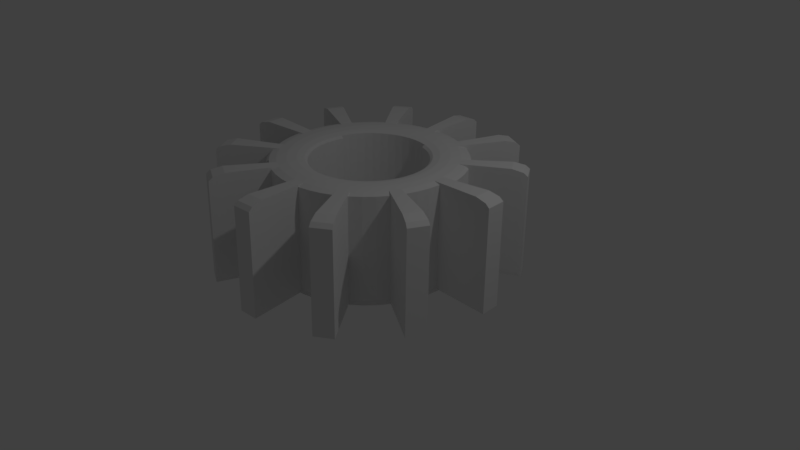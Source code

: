 # Source: waterwheel3.blend  (saved by Blender 2.78.0; exported with 4.5.12 LTS)
import bpy
from mathutils import Matrix  # noqa: F401  (used for matrix-valued properties, if any)

bpy.ops.wm.read_factory_settings(use_empty=True)
scene = bpy.context.scene
scene.name = 'Scene'

# ---- collections
col_collection_1 = bpy.data.collections.new('Collection 1'); scene.collection.children.link(col_collection_1)

# ---- world
world_world = bpy.data.worlds.new('World'); scene.world = world_world
world_world.color = (0.05088, 0.05088, 0.05088)
world_world.use_sun_shadow = False
world_world.sun_shadow_jitter_overblur = 0.0
world_world.cycles.sampling_method = 'MANUAL'

# ---- cameras
cam_camera = bpy.data.cameras.new('Camera')
cam_camera.clip_end = 100.0
cam_camera.lens = 35.0
cam_camera.sensor_width = 32.0
cam_camera.sensor_height = 18.0
cam_camera.ortho_scale = 7.314
cam_camera.dof.focus_distance = 0.0
cam_camera.dof.aperture_fstop = 128.0

# ---- lights
light_lamp = bpy.data.lights.new('Lamp', 'POINT')
light_lamp.transmission_factor = 0.0
light_lamp.cutoff_distance = 30.0
light_lamp.energy = 100.0
light_lamp.shadow_buffer_clip_start = 1.001
light_lamp.shadow_soft_size = 0.1
light_lamp.shadow_maximum_resolution = 0.006
light_lamp.use_absolute_resolution = True

# ---- meshes
me_torus = bpy.data.meshes.new('Torus')
me_torus.from_pydata([(1.25, 0.0, 0.0), (1.217, 0.0, 0.125), (1.125, 0.0, 0.2165), (0.75, 0.0, 3.062e-17), (0.7835, 0.0, -0.125), (0.875, 0.0, -0.2165), (1.0, 0.0, -0.25), (1.125, 0.0, -0.2165), (1.217, 0.0, -0.125), (1.239, 0.1632, 0.0), (1.206, 0.1588, 0.125), (1.115, 0.1468, 0.2165), (0.7436, 0.09789, 3.062e-17), (0.7768, 0.1023, -0.125), (0.8675, 0.1142, -0.2165), (0.9914, 0.1305, -0.25), (1.115, 0.1468, -0.2165), (1.206, 0.1588, -0.125), (1.207, 0.3235, 0.0), (0.7244, 0.1941, 3.062e-17), (0.7568, 0.2028, -0.125), (0.8452, 0.2265, -0.2165), (0.9659, 0.2588, -0.25), (1.087, 0.2912, -0.2165), (1.175, 0.3149, -0.125), (1.155, 0.4784, 0.0), (0.6929, 0.287, 3.062e-17), (0.7239, 0.2998, -0.125), (0.8084, 0.3348, -0.2165), (0.9239, 0.3827, -0.25), (1.039, 0.4305, -0.2165), (1.124, 0.4655, -0.125), (1.083, 0.625, 0.0), (1.054, 0.6083, 0.125), (0.9743, 0.5625, 0.2165), (0.6495, 0.375, 3.062e-17), (0.6785, 0.3917, -0.125), (0.7578, 0.4375, -0.2165), (0.866, 0.5, -0.25), (0.9743, 0.5625, -0.2165), (1.054, 0.6083, -0.125), (0.9917, 0.761, 0.0), (0.9651, 0.7406, 0.125), (0.8925, 0.6849, 0.2165), (0.595, 0.4566, 3.062e-17), (0.6216, 0.477, -0.125), (0.6942, 0.5327, -0.2165), (0.7934, 0.6088, -0.25), (0.8925, 0.6849, -0.2165), (0.9651, 0.7406, -0.125), (0.8839, 0.8839, 0.0), (0.5303, 0.5303, 3.062e-17), (0.554, 0.554, -0.125), (0.6187, 0.6187, -0.2165), (0.7071, 0.7071, -0.25), (0.7955, 0.7955, -0.2165), (0.8602, 0.8602, -0.125), (0.761, 0.9917, 0.0), (0.4566, 0.595, 3.062e-17), (0.477, 0.6216, -0.125), (0.5327, 0.6942, -0.2165), (0.6088, 0.7934, -0.25), (0.6849, 0.8925, -0.2165), (0.7406, 0.9651, -0.125), (0.625, 1.083, 0.0), (0.6083, 1.054, 0.125), (0.5625, 0.9743, 0.2165), (0.375, 0.6495, 3.062e-17), (0.3917, 0.6785, -0.125), (0.4375, 0.7578, -0.2165), (0.5, 0.866, -0.25), (0.5625, 0.9743, -0.2165), (0.6083, 1.054, -0.125), (0.4784, 1.155, 0.0), (0.4655, 1.124, 0.125), (0.4305, 1.039, 0.2165), (0.287, 0.6929, 3.062e-17), (0.2998, 0.7239, -0.125), (0.3348, 0.8084, -0.2165), (0.3827, 0.9239, -0.25), (0.4305, 1.039, -0.2165), (0.4655, 1.124, -0.125), (0.3235, 1.207, 0.0), (0.2028, 0.7568, 0.125), (0.1941, 0.7244, 3.062e-17), (0.2028, 0.7568, -0.125), (0.2265, 0.8452, -0.2165), (0.2588, 0.9659, -0.25), (0.2912, 1.087, -0.2165), (0.3149, 1.175, -0.125), (0.1632, 1.239, 0.0), (0.1023, 0.7768, 0.125), (0.09789, 0.7436, 3.062e-17), (0.1023, 0.7768, -0.125), (0.1142, 0.8675, -0.2165), (0.1305, 0.9914, -0.25), (0.1468, 1.115, -0.2165), (0.1588, 1.206, -0.125), (5.96e-08, 1.25, 0.0), (1.192e-07, 1.217, 0.125), (1.192e-07, 1.125, 0.2165), (5.96e-08, 0.7835, 0.125), (8.941e-08, 0.75, 3.062e-17), (5.96e-08, 0.7835, -0.125), (8.941e-08, 0.875, -0.2165), (8.941e-08, 1.0, -0.25), (1.192e-07, 1.125, -0.2165), (1.192e-07, 1.217, -0.125), (-0.1632, 1.239, 0.0), (-0.1588, 1.206, 0.125), (-0.1468, 1.115, 0.2165), (-0.1023, 0.7768, 0.125), (-0.09789, 0.7436, 3.062e-17), (-0.1023, 0.7768, -0.125), (-0.1142, 0.8675, -0.2165), (-0.1305, 0.9914, -0.25), (-0.1468, 1.115, -0.2165), (-0.1588, 1.206, -0.125), (-0.3235, 1.207, 0.0), (-0.2028, 0.7568, 0.125), (-0.1941, 0.7244, 3.062e-17), (-0.2028, 0.7568, -0.125), (-0.2265, 0.8452, -0.2165), (-0.2588, 0.9659, -0.25), (-0.2912, 1.087, -0.2165), (-0.3149, 1.175, -0.125), (-0.4784, 1.155, 0.0), (-0.2998, 0.7239, 0.125), (-0.287, 0.6929, 3.062e-17), (-0.2998, 0.7239, -0.125), (-0.3348, 0.8084, -0.2165), (-0.3827, 0.9239, -0.25), (-0.4305, 1.039, -0.2165), (-0.4655, 1.124, -0.125), (-0.625, 1.083, 0.0), (-0.6083, 1.054, 0.125), (-0.5625, 0.9743, 0.2165), (-0.3917, 0.6785, 0.125), (-0.375, 0.6495, 3.062e-17), (-0.3917, 0.6785, -0.125), (-0.4375, 0.7578, -0.2165), (-0.5, 0.866, -0.25), (-0.5625, 0.9743, -0.2165), (-0.6083, 1.054, -0.125), (-0.761, 0.9917, 0.0), (-0.7406, 0.9651, 0.125), (-0.6849, 0.8925, 0.2165), (-0.477, 0.6216, 0.125), (-0.4566, 0.595, 3.062e-17), (-0.477, 0.6216, -0.125), (-0.5327, 0.6942, -0.2165), (-0.6088, 0.7934, -0.25), (-0.6849, 0.8925, -0.2165), (-0.7406, 0.9651, -0.125), (-0.8839, 0.8839, 0.0), (-0.554, 0.554, 0.125), (-0.5303, 0.5303, 3.062e-17), (-0.554, 0.554, -0.125), (-0.6187, 0.6187, -0.2165), (-0.7071, 0.7071, -0.25), (-0.7955, 0.7955, -0.2165), (-0.8602, 0.8602, -0.125), (-0.9917, 0.761, 0.0), (-0.6216, 0.477, 0.125), (-0.595, 0.4566, 3.062e-17), (-0.6216, 0.477, -0.125), (-0.6942, 0.5327, -0.2165), (-0.7934, 0.6088, -0.25), (-0.8925, 0.6849, -0.2165), (-0.9651, 0.7406, -0.125), (-1.083, 0.625, 0.0), (-1.054, 0.6083, 0.125), (-0.9743, 0.5625, 0.2165), (-0.6785, 0.3917, 0.125), (-0.6495, 0.375, 3.062e-17), (-0.6785, 0.3917, -0.125), (-0.7578, 0.4375, -0.2165), (-0.866, 0.5, -0.25), (-0.9743, 0.5625, -0.2165), (-1.054, 0.6083, -0.125), (-1.155, 0.4784, 0.0), (-1.124, 0.4655, 0.125), (-1.039, 0.4305, 0.2165), (-0.7239, 0.2998, 0.125), (-0.6929, 0.287, 3.062e-17), (-0.7239, 0.2998, -0.125), (-0.8084, 0.3348, -0.2165), (-0.9239, 0.3827, -0.25), (-1.039, 0.4305, -0.2165), (-1.124, 0.4655, -0.125), (-1.207, 0.3235, 0.0), (-0.7568, 0.2028, 0.125), (-0.7244, 0.1941, 3.062e-17), (-0.7568, 0.2028, -0.125), (-0.8452, 0.2265, -0.2165), (-0.9659, 0.2588, -0.25), (-1.087, 0.2912, -0.2165), (-1.175, 0.3149, -0.125), (-1.239, 0.1632, 0.0), (-0.7436, 0.09789, 3.062e-17), (-0.7768, 0.1023, -0.125), (-0.8675, 0.1142, -0.2165), (-0.9914, 0.1305, -0.25), (-1.115, 0.1468, -0.2165), (-1.206, 0.1588, -0.125), (-1.25, 1.093e-07, 0.0), (-1.217, 1.064e-07, 0.125), (-1.125, 9.835e-08, 0.2165), (-0.75, 6.557e-08, 3.062e-17), (-0.7835, 6.85e-08, -0.125), (-0.875, 7.649e-08, -0.2165), (-1.0, 8.742e-08, -0.25), (-1.125, 9.835e-08, -0.2165), (-1.217, 1.064e-07, -0.125), (-1.239, -0.1632, 0.0), (-1.206, -0.1588, 0.125), (-1.115, -0.1468, 0.2165), (-0.7436, -0.09789, 3.062e-17), (-0.7768, -0.1023, -0.125), (-0.8675, -0.1142, -0.2165), (-0.9914, -0.1305, -0.25), (-1.115, -0.1468, -0.2165), (-1.206, -0.1588, -0.125), (-1.207, -0.3235, 0.0), (-0.7244, -0.1941, 3.062e-17), (-0.7568, -0.2028, -0.125), (-0.8452, -0.2265, -0.2165), (-0.9659, -0.2588, -0.25), (-1.087, -0.2912, -0.2165), (-1.175, -0.3149, -0.125), (-1.155, -0.4784, 0.0), (-0.6929, -0.287, 3.062e-17), (-0.7239, -0.2998, -0.125), (-0.8084, -0.3348, -0.2165), (-0.9239, -0.3827, -0.25), (-1.039, -0.4305, -0.2165), (-1.124, -0.4655, -0.125), (-1.083, -0.625, 0.0), (-1.054, -0.6083, 0.125), (-0.9743, -0.5625, 0.2165), (-0.6495, -0.375, 3.062e-17), (-0.6785, -0.3917, -0.125), (-0.7578, -0.4375, -0.2165), (-0.866, -0.5, -0.25), (-0.9743, -0.5625, -0.2165), (-1.054, -0.6083, -0.125), (-0.9917, -0.761, 0.0), (-0.9651, -0.7406, 0.125), (-0.8925, -0.6849, 0.2165), (-0.595, -0.4566, 3.062e-17), (-0.6216, -0.477, -0.125), (-0.6942, -0.5327, -0.2165), (-0.7934, -0.6088, -0.25), (-0.8925, -0.6849, -0.2165), (-0.9651, -0.7406, -0.125), (-0.8839, -0.8839, 0.0), (-0.5303, -0.5303, 3.062e-17), (-0.554, -0.554, -0.125), (-0.6187, -0.6187, -0.2165), (-0.7071, -0.7071, -0.25), (-0.7955, -0.7955, -0.2165), (-0.8602, -0.8602, -0.125), (-0.761, -0.9917, 0.0), (-0.7406, -0.9651, 0.125), (-0.4566, -0.595, 3.062e-17), (-0.477, -0.6216, -0.125), (-0.5327, -0.6942, -0.2165), (-0.6088, -0.7934, -0.25), (-0.6849, -0.8925, -0.2165), (-0.7406, -0.9651, -0.125), (-0.625, -1.083, 0.0), (-0.6083, -1.054, 0.125), (-0.5625, -0.9743, 0.2165), (-0.375, -0.6495, 3.062e-17), (-0.3917, -0.6785, -0.125), (-0.4375, -0.7578, -0.2165), (-0.5, -0.866, -0.25), (-0.5625, -0.9743, -0.2165), (-0.6083, -1.054, -0.125), (-0.4784, -1.155, 0.0), (-0.4655, -1.124, 0.125), (-0.4305, -1.039, 0.2165), (-0.287, -0.6929, 3.062e-17), (-0.2998, -0.7239, -0.125), (-0.3348, -0.8084, -0.2165), (-0.3827, -0.9239, -0.25), (-0.4305, -1.039, -0.2165), (-0.4655, -1.124, -0.125), (-0.3235, -1.207, 0.0), (-0.3149, -1.175, 0.125), (-0.1941, -0.7244, 3.062e-17), (-0.2028, -0.7568, -0.125), (-0.2265, -0.8452, -0.2165), (-0.2588, -0.9659, -0.25), (-0.2912, -1.087, -0.2165), (-0.3149, -1.175, -0.125), (-0.1632, -1.239, 0.0), (-0.1588, -1.206, 0.125), (-0.0979, -0.7436, 3.062e-17), (-0.1023, -0.7768, -0.125), (-0.1142, -0.8675, -0.2165), (-0.1305, -0.9914, -0.25), (-0.1468, -1.115, -0.2165), (-0.1588, -1.206, -0.125), (5.96e-08, -1.25, 0.0), (1.192e-07, -1.217, 0.125), (1.192e-07, -1.125, 0.2165), (8.941e-08, -0.75, 3.062e-17), (5.96e-08, -0.7835, -0.125), (8.941e-08, -0.875, -0.2165), (8.941e-08, -1.0, -0.25), (1.192e-07, -1.125, -0.2165), (1.192e-07, -1.217, -0.125), (0.1632, -1.239, 0.0), (0.1588, -1.206, 0.125), (0.1468, -1.115, 0.2165), (0.09789, -0.7436, 3.062e-17), (0.1023, -0.7768, -0.125), (0.1142, -0.8675, -0.2165), (0.1305, -0.9914, -0.25), (0.1468, -1.115, -0.2165), (0.1588, -1.206, -0.125), (0.3235, -1.207, 0.0), (0.3149, -1.175, 0.125), (0.1941, -0.7244, 3.062e-17), (0.2028, -0.7568, -0.125), (0.2265, -0.8452, -0.2165), (0.2588, -0.9659, -0.25), (0.2912, -1.087, -0.2165), (0.3149, -1.175, -0.125), (0.4784, -1.155, 0.0), (0.4655, -1.124, 0.125), (0.287, -0.6929, 3.062e-17), (0.2998, -0.7239, -0.125), (0.3348, -0.8084, -0.2165), (0.3827, -0.9239, -0.25), (0.4305, -1.039, -0.2165), (0.4655, -1.124, -0.125), (0.625, -1.083, 0.0), (0.6083, -1.054, 0.125), (0.5625, -0.9743, 0.2165), (0.375, -0.6495, 3.062e-17), (0.3917, -0.6785, -0.125), (0.4375, -0.7578, -0.2165), (0.5, -0.866, -0.25), (0.5625, -0.9743, -0.2165), (0.6083, -1.054, -0.125), (0.761, -0.9917, 0.0), (0.7406, -0.9651, 0.125), (0.6849, -0.8925, 0.2165), (0.4566, -0.595, 3.062e-17), (0.477, -0.6216, -0.125), (0.5327, -0.6942, -0.2165), (0.6088, -0.7934, -0.25), (0.6849, -0.8925, -0.2165), (0.7406, -0.9651, -0.125), (0.8839, -0.8839, 0.0), (0.8602, -0.8602, 0.125), (0.5303, -0.5303, 3.062e-17), (0.554, -0.554, -0.125), (0.6187, -0.6187, -0.2165), (0.7071, -0.7071, -0.25), (0.7955, -0.7955, -0.2165), (0.8602, -0.8602, -0.125), (0.9917, -0.761, 0.0), (0.9651, -0.7406, 0.125), (0.595, -0.4566, 3.062e-17), (0.6216, -0.477, -0.125), (0.6942, -0.5327, -0.2165), (0.7934, -0.6088, -0.25), (0.8925, -0.6849, -0.2165), (0.9651, -0.7406, -0.125), (1.083, -0.625, 0.0), (1.054, -0.6083, 0.125), (0.9743, -0.5625, 0.2165), (0.6495, -0.375, 3.062e-17), (0.6785, -0.3917, -0.125), (0.7578, -0.4375, -0.2165), (0.866, -0.5, -0.25), (0.9743, -0.5625, -0.2165), (1.054, -0.6083, -0.125), (1.155, -0.4784, 0.0), (1.124, -0.4655, 0.125), (1.039, -0.4305, 0.2165), (0.6929, -0.287, 3.062e-17), (0.7239, -0.2998, -0.125), (0.8084, -0.3348, -0.2165), (0.9239, -0.3827, -0.25), (1.039, -0.4305, -0.2165), (1.124, -0.4655, -0.125), (1.207, -0.3235, 0.0), (1.175, -0.3149, 0.125), (0.7244, -0.1941, 3.062e-17), (0.7568, -0.2028, -0.125), (0.8452, -0.2265, -0.2165), (0.9659, -0.2588, -0.25), (1.087, -0.2912, -0.2165), (1.175, -0.3149, -0.125), (1.239, -0.1632, 0.0), (1.206, -0.1588, 0.125), (0.7436, -0.09789, 3.062e-17), (0.7768, -0.1023, -0.125), (0.8675, -0.1142, -0.2165), (0.9914, -0.1305, -0.25), (1.115, -0.1468, -0.2165), (1.206, -0.1588, -0.125), (1.083, -0.625, 0.0), (1.155, -0.4784, 0.0), (-1.25, 1.093e-07, 0.0), (-1.217, 1.064e-07, 0.125), (-0.1588, 1.206, 0.125), (-0.1468, 1.115, 0.2165), (1.25, 0.0, 0.0), (1.217, 0.0, 0.125), (-0.6083, -1.054, 0.125), (-0.5625, -0.9743, 0.2165), (0.761, -0.9917, 0.0), (0.7406, -0.9651, 0.125), (-0.9917, -0.761, 0.0), (-0.9651, -0.7406, 0.125), (0.1632, -1.239, 0.0), (0.1588, -1.206, 0.125), (5.96e-08, 1.25, 0.0), (1.192e-07, 1.217, 0.125), (-0.7406, 0.9651, 0.125), (-0.6849, 0.8925, 0.2165), (0.9917, 0.761, 0.0), (0.9651, 0.7406, 0.125), (1.054, 0.6083, 0.125), (0.9743, 0.5625, 0.2165), (5.96e-08, -1.25, 0.0), (1.192e-07, -1.217, 0.125), (1.054, -0.6083, 0.125), (1.124, -0.4655, 0.125), (-0.761, 0.9917, 0.0), (-0.4655, -1.124, 0.125), (0.6083, -1.054, 0.125), (1.125, 0.0, 0.2165), (0.5625, -0.9743, 0.2165), (0.6849, -0.8925, 0.2165), (-1.239, -0.1632, 0.0), (-1.206, -0.1588, 0.125), (1.192e-07, 1.125, 0.2165), (1.239, 0.1632, 0.0), (1.206, 0.1588, 0.125), (0.4655, 1.124, 0.125), (0.4305, 1.039, 0.2165), (-1.125, 9.835e-08, 0.2165), (1.192e-07, -1.125, 0.2165), (0.1468, -1.115, 0.2165), (0.625, -1.083, 0.0), (-0.4305, -1.039, 0.2165), (-1.155, 0.4784, 0.0), (-1.124, 0.4655, 0.125), (0.8925, 0.6849, 0.2165), (-0.625, 1.083, 0.0), (-0.6083, 1.054, 0.125), (1.115, 0.1468, 0.2165), (-1.054, 0.6083, 0.125), (-0.5625, 0.9743, 0.2165), (-0.8925, -0.6849, 0.2165), (0.9743, -0.5625, 0.2165), (-0.9743, 0.5625, 0.2165), (-1.039, 0.4305, 0.2165), (0.625, 1.083, 0.0), (0.4784, 1.155, 0.0), (-0.625, -1.083, 0.0), (-0.4784, -1.155, 0.0), (0.6083, 1.054, 0.125), (0.5625, 0.9743, 0.2165), (-1.115, -0.1468, 0.2165), (-1.083, -0.625, 0.0), (1.083, 0.625, 0.0), (-1.083, 0.625, 0.0), (-1.054, -0.6083, 0.125), (-0.9743, -0.5625, 0.2165), (-0.1632, 1.239, 0.0), (1.039, -0.4305, 0.2165), (1.696, -0.9792, -0.06451), (1.809, -0.7494, -0.06451), (-1.958, 1.848e-07, -0.06451), (1.958, 1.36e-08, -0.06451), (1.906, 1.36e-08, 0.1313), (1.192, -1.554, -0.06451), (1.16, -1.512, 0.1313), (-1.554, -1.192, -0.06451), (-1.512, -1.16, 0.1313), (0.2556, -1.942, -0.06451), (0.2488, -1.89, 0.1313), (9.526e-08, 1.958, -0.06451), (1.886e-07, 1.906, 0.1313), (-1.16, 1.512, 0.1313), (-1.073, 1.398, 0.2747), (1.554, 1.192, -0.06451), (1.651, 0.9529, 0.1313), (1.526, 0.8813, 0.2747), (9.526e-08, -1.958, -0.06451), (1.651, -0.9529, 0.1313), (-1.192, 1.554, -0.06451), (-0.7294, -1.761, 0.1313), (0.9529, -1.651, 0.1313), (1.763, 1.36e-08, 0.2747), (0.8813, -1.526, 0.2747), (1.073, -1.398, 0.2747), (-1.942, -0.2556, -0.06451), (-1.89, -0.2488, 0.1313), (1.886e-07, 1.763, 0.2747), (1.942, 0.2556, -0.06451), (0.2301, -1.747, 0.2747), (0.9792, -1.696, -0.06451), (-0.6745, -1.628, 0.2747), (-1.809, 0.7494, -0.06451), (-1.761, 0.7293, 0.1313), (-0.9792, 1.696, -0.06451), (-0.9529, 1.651, 0.1313), (-0.8813, 1.526, 0.2747), (-1.398, -1.073, 0.2747), (1.526, -0.8813, 0.2747), (-1.628, 0.6745, 0.2747), (0.9792, 1.696, -0.06451), (0.7494, 1.809, -0.06451), (-0.9792, -1.696, -0.06451), (-0.7494, -1.809, -0.06451), (0.9529, 1.651, 0.1313), (0.8813, 1.526, 0.2747), (-1.747, -0.2301, 0.2747), (-1.696, -0.9792, -0.06451), (1.696, 0.9792, -0.06451), (-1.696, 0.9792, -0.06451), (-0.2556, 1.942, -0.06451), (-0.176, -1.067, 5.836), (-0.02913, -1.077, 5.836), (-0.02913, 0.9231, 5.836), (-0.1433, 0.9156, 5.836), (0.4478, 0.6697, 5.744), (0.4274, 0.6431, 5.619), (-1.279, 0.04811, 5.619), (-1.246, 0.04811, 5.744), (0.1014, -0.9433, 5.869), (0.08508, -0.8194, 5.836), (0.8384, 0.1623, 5.836), (0.7477, 0.1504, 5.744), (-0.329, -0.6757, 5.744), (-0.3161, -0.6448, 5.619), (-0.7077, -0.3436, 5.744), (-0.6507, -0.4288, 5.744), (-0.9951, 0.3069, 5.869), (-0.8743, 0.2746, 5.836), (-0.364, 0.8565, 5.836), (-0.4666, 0.8059, 5.836), (1.058, -0.2431, 5.836), (0.9368, -0.2107, 5.869), (0.8311, 0.9083, 5.744), (0.7664, 0.8436, 5.836), (-0.8966, -0.0661, 5.836), (-0.8059, -0.05416, 5.744), (0.3459, 0.6976, 5.619), (-1.068, -0.3824, 5.836), (-1.003, -0.5144, 5.836), (0.7277, -0.1547, 5.744), (0.7477, -0.05416, 5.744), (-1.268, -0.115, 5.619), (-1.237, -0.2754, 5.619), (-0.3203, 1.135, 5.836), (-0.4597, 1.087, 5.836), (-0.8225, 0.6569, 5.869), (-0.7233, 0.5808, 5.836), (-0.2319, -0.7087, 5.744), (-0.1314, -0.7287, 5.744), (-0.1879, 1.254, 5.744), (-0.176, 1.163, 5.836), (0.2297, -0.9178, 5.869), (0.1973, -0.7971, 5.836), (0.1973, 0.8933, 5.836), (0.1736, 0.8049, 5.744), (-0.953, 0.4308, 5.869), (-0.8375, 0.383, 5.836), (1.146, 0.363, 5.744), (1.095, 0.5136, 5.744), (0.8634, -0.6367, 5.836), (0.7642, -0.5607, 5.869), (0.5896, -0.5706, 5.836), (0.5249, -0.5059, 5.744), (0.6204, 0.4231, 5.619), (0.5659, 0.5047, 5.619), (0.7642, 0.6569, 5.869), (0.6651, 0.5808, 5.836), (0.134, 1.287, 5.619), (-0.02913, 1.298, 5.619), (0.6204, -0.3269, 5.619), (0.6638, -0.2389, 5.619), (-0.6374, -1.005, 5.744), (-0.5916, -0.9262, 5.836), (0.5035, 0.7423, 5.836), (-0.8966, 0.1623, 5.836), (-0.753, 0.3479, 5.744), (-0.7859, 0.2509, 5.744), (-0.1597, -0.9433, 5.869), (-0.02913, -0.9519, 5.869), (1.095, -0.4174, 5.744), (1.146, -0.2667, 5.744), (-1.116, 0.3393, 5.836), (-0.329, 0.772, 5.744), (-0.4209, 0.7266, 5.744), (-1.021, -0.7128, 5.619), (-0.9943, -0.6925, 5.744), (-1.021, 0.1786, 5.869), (-1.029, 0.04811, 5.869), (0.8161, -0.1784, 5.836), (0.8369, -0.4519, 5.869), (0.8548, 0.932, 5.619), (-0.8126, 0.04811, 5.744), (-0.7791, 0.04811, 5.619), (0.3536, -0.8758, 5.869), (0.7286, -0.3894, 5.836), (0.6494, -0.3436, 5.744), (0.3626, 0.7266, 5.744), (-1.153, -0.4174, 5.744), (-1.083, -0.5601, 5.744), (0.7793, 0.383, 5.836), (0.7286, 0.4856, 5.836), (-0.2556, -0.7971, 5.836), (-0.1433, -0.8194, 5.836), (-0.8246, -0.7474, 5.836), (-0.7362, -0.659, 5.869), (0.4709, -0.8179, 5.869), (0.5796, -0.7452, 5.869), (-0.288, -0.9178, 5.869), (-1.235, 0.2069, 5.744), (-1.145, 0.195, 5.836), (-0.6507, 0.5251, 5.744), (-0.5916, 1.022, 5.836), (-0.5291, 0.9141, 5.869), (-0.288, 1.014, 5.869), (-0.4118, 0.972, 5.869), (0.6557, 0.9406, 5.836), (-0.02913, 1.265, 5.744), (0.9623, 0.1786, 5.869), (-0.4041, -0.6014, 5.619), (0.2857, 1.223, 5.744), (0.262, 1.135, 5.836), (-1.184, -0.4302, 5.619), (-0.7697, 1.013, 5.744), (-0.714, 0.9406, 5.836), (0.8311, -0.8121, 5.744), (0.7664, -0.7474, 5.836), (-0.1597, 1.04, 5.869), (-0.7697, -0.917, 5.744), (0.9626, 0.8091, 5.619), (0.936, 0.7887, 5.744), (1.178, 0.3716, 5.619), (1.126, 0.5265, 5.619), (0.4014, 1.087, 5.836), (0.3536, 0.972, 5.869), (-0.5618, 0.7423, 5.836), (0.5796, 0.8415, 5.869), (0.5925, -0.4288, 5.744), (0.5659, -0.4085, 5.619), (-0.7727, 0.146, 5.619), (0.9451, -0.5144, 5.836), (-0.8375, -0.2867, 5.836), (-0.7869, -0.3894, 5.836), (-0.2556, 0.8933, 5.836), (-0.2319, 0.8049, 5.744), (-0.4666, -0.7097, 5.836), (-0.4209, -0.6304, 5.744), (1.177, 0.2069, 5.744), (-0.3527, 1.256, 5.619), (-0.5075, 1.203, 5.619), (-0.6479, -0.5706, 5.836), (-1.021, 0.8091, 5.619), (-1.112, 0.6731, 5.619), (1.024, 0.6564, 5.744), (0.9451, 0.6106, 5.836), (-0.3203, -1.039, 5.836), (-1.145, -0.09873, 5.836), (-1.021, -0.08242, 5.869), (-0.8743, -0.1784, 5.836), (-0.7859, -0.1547, 5.744), (0.2857, -1.127, 5.744), (0.262, -1.039, 5.836), (0.7114, 1.013, 5.744), (1.086, 0.195, 5.836), (-1.204, -0.2667, 5.744), (-0.714, -0.8444, 5.836), (-0.6479, 0.6668, 5.836), (-0.5831, 0.6021, 5.744), (0.9368, 0.3069, 5.869), (0.8947, 0.4308, 5.869), (-0.913, -0.8358, 5.619), (-0.7901, -0.9436, 5.619), (0.7793, -0.2867, 5.836), (0.6947, -0.2517, 5.744), (-0.7869, 0.4856, 5.836), (0.2707, -0.6757, 5.744), (0.2579, -0.6448, 5.619), (-0.9943, 0.7887, 5.744), (-1.083, 0.6564, 5.744), (-0.7901, 1.04, 5.619), (0.1297, 1.254, 5.744), (0.07313, -0.7287, 5.744), (0.7145, 0.146, 5.619), (-0.9217, -0.6367, 5.836), (-0.8225, -0.5607, 5.869), (0.8384, -0.0661, 5.836), (0.4478, -0.5735, 5.744), (-0.8059, 0.1504, 5.744), (-0.02913, -0.7354, 5.744), (-0.02913, -0.7019, 5.619), (-0.8952, -0.4519, 5.869), (0.7318, 1.04, 5.619), (0.5959, 1.131, 5.619), (0.1297, -1.158, 5.744), (0.7544, 0.04811, 5.744), (-0.5831, -0.5059, 5.744), (0.8369, 0.5481, 5.869), (-0.1879, -1.158, 5.744), (-0.8893, -0.8121, 5.744), (-0.7362, 0.7552, 5.869), (0.2297, 1.014, 5.869), (1.177, -0.1107, 5.744), (1.086, -0.09873, 5.836), (-0.9217, 0.733, 5.836), (-1.003, 0.6106, 5.836), (0.6494, 0.4399, 5.744), (0.5925, 0.5251, 5.744), (0.06876, -0.6955, 5.619), (0.165, -0.6763, 5.619), (-0.753, -0.2517, 5.744), (-0.722, -0.2389, 5.619), (-0.913, 0.932, 5.619), (0.6953, 0.2422, 5.619), (0.6638, 0.3351, 5.619), (1.187, 0.04811, 5.744), (1.096, 0.04811, 5.836), (0.1177, 1.163, 5.836), (-1.153, 0.5136, 5.744), (-1.204, 0.363, 5.744), (0.08508, 0.9156, 5.836), (-0.6787, -0.3269, 5.619), (0.4274, -0.5469, 5.619), (0.5012, -0.4822, 5.619), (-0.5061, -0.5735, 5.744), (-0.4857, -0.5469, 5.619), (0.5249, 0.6021, 5.744), (0.5012, 0.5784, 5.619), (-0.9041, 0.04811, 5.836), (-0.5061, 0.6697, 5.744), (0.8161, 0.2746, 5.836), (0.7277, 0.2509, 5.744), (0.3057, -0.7603, 5.836), (0.5334, -0.9262, 5.836), (0.6557, -0.8444, 5.836), (-1.235, -0.1107, 5.744), (-0.02913, 1.173, 5.836), (1.21, 0.2113, 5.619), (-0.9951, -0.2107, 5.869), (-0.953, -0.3346, 5.869), (0.2944, 1.256, 5.619), (-0.6379, 0.8415, 5.869), (0.8459, 0.04811, 5.836), (-0.7077, 0.4399, 5.744), (0.4084, 0.8059, 5.836), (0.3057, 0.8565, 5.836), (0.4364, 1.172, 5.744), (0.5035, -0.6461, 5.836), (0.4364, -1.076, 5.744), (0.4014, -0.9913, 5.836), (0.1736, -0.7087, 5.744), (0.6947, 0.3479, 5.744), (-1.068, 0.4786, 5.836), (1.058, 0.3393, 5.836), (0.1014, 1.04, 5.869), (-0.02913, 1.048, 5.869), (-0.5291, -0.8179, 5.869), (-0.4118, -0.8758, 5.869), (-1.154, 0.04811, 5.836), (-0.02913, 0.8316, 5.744), (0.1177, -1.067, 5.836), (-0.7727, -0.04978, 5.619), (-1.237, 0.3716, 5.619), (-1.268, 0.2113, 5.619), (0.165, 0.7726, 5.619), (-0.8952, 0.5481, 5.869), (-0.8893, 0.9083, 5.744), (-0.8246, 0.8436, 5.836), (0.936, -0.6925, 5.744), (1.053, 0.6731, 5.619), (0.6651, -0.4846, 5.836), (-0.2232, -0.6763, 5.619), (0.9709, 0.04811, 5.869), (-0.6379, -0.7452, 5.869), (-0.5618, -0.6461, 5.836), (-0.4597, -0.9913, 5.836), (-0.344, 1.223, 5.744), (0.8947, -0.3346, 5.869), (0.5334, 1.022, 5.836), (0.4709, 0.9141, 5.869), (-0.7233, -0.4846, 5.836), (-1.184, 0.5265, 5.619), (0.678, 0.7552, 5.869), (0.9623, -0.08242, 5.869), (-0.02913, -0.8269, 5.836), (-1.116, -0.2431, 5.836), (-1.112, -0.5769, 5.619), (-0.1314, 0.8249, 5.744), (0.8634, 0.733, 5.836), (0.3626, -0.6304, 5.744), (0.3459, -0.6014, 5.619), (-0.1923, 1.287, 5.619), (-0.7536, 0.2422, 5.619), (1.01, 0.4786, 5.836), (0.07313, 0.8249, 5.744), (-0.02913, -1.168, 5.744), (1.01, -0.3824, 5.836), (0.7114, -0.917, 5.744), (-0.6541, 1.131, 5.619), (-0.6374, 1.102, 5.744), (-0.7536, -0.146, 5.619), (-0.4947, 1.172, 5.744), (-0.127, -0.6955, 5.619), (-0.364, -0.7603, 5.836), (-0.344, -1.127, 5.744), (0.5896, 0.6668, 5.836), (-0.5595, -0.4822, 5.619), (1.024, -0.5601, 5.744), (0.678, -0.659, 5.869), (0.4084, -0.7097, 5.836), (0.5791, 1.102, 5.744), (0.6953, -0.146, 5.619), (0.7145, -0.04978, 5.619), (0.2707, 0.772, 5.744), (0.2579, 0.741, 5.619), (0.7209, 0.04811, 5.619), (0.5791, -1.005, 5.744), (-0.6241, -0.4085, 5.619), (0.4492, 1.203, 5.619), (-0.4947, -1.076, 5.744), (-1.279, 0.04811, 5.619), (-1.246, 0.04811, 5.744), (-0.1879, 1.254, 5.744), (-0.176, 1.163, 5.836), (-0.6374, -1.005, 5.744), (-0.5916, -0.9262, 5.836), (0.9626, 0.8091, 5.619), (0.936, 0.7887, 5.744), (-0.02913, -1.202, 5.619), (-0.02913, -1.168, 5.744), (-1.935, 0.04811, 5.75), (-1.987, 0.04811, 5.555), (0.5334, -0.9262, 5.836), (0.6557, -0.8444, 5.836), (1.21, 0.2113, 5.619), (1.177, 0.2069, 5.744), (0.4364, 1.172, 5.744), (0.4014, 1.087, 5.836), (-1.154, 0.04811, 5.836), (-0.02913, -1.077, 5.836), (0.1177, -1.067, 5.836), (-0.4597, -0.9913, 5.836), (0.8634, 0.733, 5.836), (-0.2592, 1.796, 5.894), (1.086, 0.195, 5.836), (-0.02913, 1.173, 5.836), (-0.02913, 1.811, 5.894), (-0.5916, 1.022, 5.836), (-0.714, 0.9406, 5.836), (0.9451, 0.6106, 5.836), (-1.003, 0.6106, 5.836), (-1.068, 0.4786, 5.836), (-0.9104, 1.574, 5.894), (1.126, -0.4302, 5.619), (1.095, -0.4174, 5.744), (1.096, 0.04811, 5.836), (1.78, -0.7013, 5.555), (-1.112, 0.6731, 5.619), (-1.083, 0.6564, 5.744), (-1.145, -0.09873, 5.836), (0.5334, 1.022, 5.836), (-1.083, -0.5601, 5.744), (-1.003, -0.5144, 5.836), (-1.112, -0.5769, 5.619), (-0.9217, -0.6367, 5.836), (1.01, -0.3824, 5.836), (-0.1923, 1.287, 5.619), (0.9451, -0.5144, 5.836), (-0.6541, -1.034, 5.619), (0.4492, 1.203, 5.619), (1.667, -0.9311, 5.555), (-0.2779, 1.938, 5.75), (1.929, 0.04811, 5.555), (1.877, 0.04811, 5.75), (-0.9821, -1.602, 5.75), (-0.9104, -1.478, 5.894), (1.163, -1.506, 5.555), (1.131, -1.464, 5.75), (-1.583, -1.144, 5.555), (-1.541, -1.112, 5.75), (0.2265, -1.893, 5.555), (0.2196, -1.841, 5.75), (-0.02913, 2.006, 5.555), (-0.02913, 1.954, 5.75), (-1.189, 1.56, 5.75), (-1.102, 1.446, 5.894), (1.525, 1.24, 5.555), (1.483, 1.208, 5.75), (1.621, 1.001, 5.75), (1.497, 0.9294, 5.894), (-0.02913, -1.91, 5.555), (-0.02913, -1.858, 5.75), (1.621, -0.9048, 5.75), (1.732, -0.6812, 5.75), (-1.221, 1.602, 5.555), (-0.7585, -1.713, 5.75), (0.9238, -1.602, 5.75), (1.733, 0.04811, 5.894), (0.8521, -1.478, 5.894), (1.044, -1.35, 5.894), (-1.971, -0.2075, 5.555), (-1.919, -0.2007, 5.75), (1.912, 0.3037, 5.555), (1.86, 0.2969, 5.75), (0.7002, 1.809, 5.75), (0.6454, 1.676, 5.894), (-1.792, 0.04811, 5.894), (-0.02913, -1.714, 5.894), (0.2009, -1.699, 5.894), (0.95, -1.648, 5.555), (-0.7036, -1.58, 5.894), (-1.838, 0.7975, 5.555), (-1.79, 0.7775, 5.75), (1.369, 1.121, 5.894), (-1.008, 1.744, 5.555), (-0.9821, 1.699, 5.75), (1.718, 0.2782, 5.894), (-1.68, 1.001, 5.75), (-1.427, -1.025, 5.894), (1.497, -0.8331, 5.894), (-1.556, 0.9294, 5.894), (-1.657, 0.7226, 5.894), (0.95, 1.744, 5.555), (0.7203, 1.857, 5.555), (-1.008, -1.648, 5.555), (-0.7786, -1.761, 5.555), (0.9238, 1.699, 5.75), (0.8521, 1.574, 5.894), (-1.777, -0.1819, 5.894), (-1.725, -0.9311, 5.555), (1.667, 1.027, 5.555), (-1.725, 1.027, 5.555), (-1.68, -0.9048, 5.75), (-1.556, -0.8331, 5.894), (-0.2848, 1.99, 5.555), (1.599, -0.6264, 5.894)], [], [(374, 373, 432, 461), (206, 205, 408, 409), (3, 12, 13, 4), (4, 13, 14, 5), (5, 14, 15, 6), (6, 15, 16, 7), (7, 16, 17, 8), (0, 8, 17, 9), (12, 19, 20, 13), (13, 20, 21, 14), (14, 21, 22, 15), (15, 22, 23, 16), (16, 23, 24, 17), (17, 24, 18, 9), (19, 26, 27, 20), (20, 27, 28, 21), (21, 28, 29, 22), (22, 29, 30, 23), (23, 30, 31, 24), (24, 31, 25, 18), (26, 35, 36, 27), (27, 36, 37, 28), (28, 37, 38, 29), (29, 38, 39, 30), (30, 39, 40, 31), (31, 40, 32, 25), (180, 181, 453, 452), (347, 348, 417, 416), (35, 44, 45, 36), (36, 45, 46, 37), (37, 46, 47, 38), (38, 47, 48, 39), (39, 48, 49, 40), (40, 49, 41, 32), (44, 51, 52, 45), (45, 52, 53, 46), (46, 53, 54, 47), (47, 54, 55, 48), (48, 55, 56, 49), (49, 56, 50, 41), (51, 58, 59, 52), (52, 59, 60, 53), (53, 60, 61, 54), (54, 61, 62, 55), (55, 62, 63, 56), (56, 63, 57, 50), (58, 67, 68, 59), (59, 68, 69, 60), (60, 69, 70, 61), (61, 70, 71, 62), (62, 71, 72, 63), (63, 72, 64, 57), (339, 338, 450, 436), (372, 381, 407, 406), (67, 76, 77, 68), (68, 77, 78, 69), (69, 78, 79, 70), (70, 79, 80, 71), (71, 80, 81, 72), (72, 81, 73, 64), (76, 84, 85, 77), (77, 85, 86, 78), (78, 86, 87, 79), (79, 87, 88, 80), (80, 88, 89, 81), (81, 89, 82, 73), (83, 91, 92, 84), (84, 92, 93, 85), (85, 93, 94, 86), (86, 94, 95, 87), (87, 95, 96, 88), (88, 96, 97, 89), (89, 97, 90, 82), (314, 323, 679, 712), (298, 290, 789, 820), (146, 145, 642, 643), (91, 101, 102, 92), (92, 102, 103, 93), (93, 103, 104, 94), (94, 104, 105, 95), (95, 105, 106, 96), (96, 106, 107, 97), (97, 107, 98, 90), (349, 340, 438, 439), (144, 145, 424, 434), (57, 64, 711, 710), (223, 230, 641, 562), (449, 448, 857, 858), (101, 111, 112, 102), (102, 112, 113, 103), (103, 113, 114, 104), (104, 114, 115, 105), (105, 115, 116, 106), (106, 116, 117, 107), (107, 117, 108, 98), (238, 239, 558, 618), (447, 409, 839, 856), (510, 451, 859, 928), (67, 58, 535, 556), (445, 446, 855, 854), (111, 119, 120, 112), (112, 120, 121, 113), (113, 121, 122, 114), (114, 122, 123, 115), (115, 123, 124, 116), (116, 124, 125, 117), (117, 125, 118, 108), (10, 9, 755, 666), (443, 444, 853, 852), (282, 273, 638, 543), (99, 100, 754, 636), (493, 426, 844, 904), (119, 127, 128, 120), (120, 128, 129, 121), (121, 129, 130, 122), (122, 130, 131, 123), (123, 131, 132, 124), (124, 132, 133, 125), (125, 133, 126, 118), (3, 400, 830, 833), (473, 528, 949, 875), (439, 438, 850, 851), (66, 75, 652, 796), (11, 10, 666, 682), (127, 137, 138, 128), (128, 138, 139, 129), (129, 139, 140, 130), (130, 140, 141, 131), (131, 141, 142, 132), (132, 142, 143, 133), (133, 143, 134, 126), (373, 372, 406, 432), (145, 146, 425, 424), (98, 99, 636, 588), (173, 163, 630, 761), (215, 214, 561, 753), (137, 147, 148, 138), (138, 148, 149, 139), (139, 149, 150, 140), (140, 150, 151, 141), (141, 151, 152, 142), (142, 152, 153, 143), (143, 153, 144, 134), (408, 480, 849, 838), (239, 248, 702, 558), (528, 511, 929, 949), (515, 514, 933, 870), (272, 281, 793, 592), (147, 155, 156, 148), (148, 156, 157, 149), (149, 157, 158, 150), (150, 158, 159, 151), (151, 159, 160, 152), (152, 160, 161, 153), (153, 161, 154, 144), (289, 297, 716, 822), (135, 136, 631, 817), (488, 508, 926, 899), (431, 430, 846, 847), (484, 503, 917, 895), (155, 163, 164, 156), (156, 164, 165, 157), (157, 165, 166, 158), (158, 166, 167, 159), (159, 167, 168, 160), (160, 168, 169, 161), (161, 169, 162, 154), (331, 339, 834, 766), (134, 135, 817, 816), (513, 498, 912, 932), (256, 249, 835, 824), (426, 427, 845, 844), (163, 173, 174, 164), (164, 174, 175, 165), (165, 175, 176, 166), (166, 176, 177, 167), (167, 177, 178, 168), (168, 178, 179, 169), (169, 179, 170, 162), (146, 136, 459, 425), (42, 43, 454, 427), (207, 216, 675, 776), (180, 190, 780, 799), (494, 527, 948, 906), (173, 183, 184, 174), (174, 184, 185, 175), (175, 185, 186, 176), (176, 186, 187, 177), (177, 187, 188, 178), (178, 188, 189, 179), (179, 189, 180, 170), (348, 357, 644, 815), (280, 289, 822, 837), (480, 504, 918, 849), (415, 414, 842, 843), (523, 519, 940, 944), (183, 191, 192, 184), (184, 192, 193, 185), (185, 193, 194, 186), (186, 194, 195, 187), (187, 195, 196, 188), (188, 196, 197, 189), (189, 197, 190, 180), (499, 510, 928, 913), (410, 411, 841, 840), (170, 171, 697, 671), (340, 349, 752, 751), (205, 206, 537, 536), (76, 67, 556, 832), (192, 199, 200, 193), (193, 200, 201, 194), (194, 201, 202, 195), (195, 202, 203, 196), (196, 203, 204, 197), (197, 204, 198, 190), (409, 408, 838, 839), (145, 144, 698, 642), (391, 399, 720, 600), (489, 529, 952, 900), (375, 366, 657, 589), (481, 507, 920, 890), (199, 208, 209, 200), (200, 209, 210, 201), (201, 210, 211, 202), (202, 211, 212, 203), (203, 212, 213, 204), (204, 213, 205, 198), (98, 108, 476, 422), (205, 214, 440, 408), (290, 282, 543, 789), (237, 238, 618, 804), (502, 500, 914, 916), (512, 518, 939, 930), (208, 217, 218, 209), (209, 218, 219, 210), (210, 219, 220, 211), (211, 220, 221, 212), (212, 221, 222, 213), (213, 222, 214, 205), (147, 137, 603, 747), (25, 32, 787, 651), (74, 73, 836, 764), (509, 483, 894, 927), (58, 51, 745, 535), (527, 493, 904, 948), (217, 224, 225, 218), (218, 225, 226, 219), (219, 226, 227, 220), (220, 227, 228, 221), (221, 228, 229, 222), (222, 229, 223, 214), (526, 485, 896, 947), (100, 110, 570, 754), (323, 331, 766, 679), (297, 305, 813, 716), (50, 57, 710, 610), (255, 262, 690, 689), (224, 231, 232, 225), (225, 232, 233, 226), (226, 233, 234, 227), (227, 234, 235, 228), (228, 235, 236, 229), (229, 236, 230, 223), (91, 83, 574, 812), (172, 182, 770, 723), (192, 191, 596, 810), (505, 525, 946, 919), (247, 246, 604, 605), (358, 350, 740, 741), (231, 240, 241, 232), (232, 241, 242, 233), (233, 242, 243, 234), (234, 243, 244, 235), (235, 244, 245, 236), (236, 245, 237, 230), (171, 170, 473, 458), (313, 314, 421, 420), (524, 523, 944, 945), (522, 499, 913, 943), (83, 84, 782, 574), (137, 127, 602, 603), (240, 249, 250, 241), (241, 250, 251, 242), (242, 251, 252, 243), (243, 252, 253, 244), (244, 253, 254, 245), (245, 254, 246, 237), (373, 374, 659, 825), (51, 44, 584, 745), (465, 445, 854, 887), (521, 522, 943, 942), (19, 12, 701, 731), (448, 431, 847, 857), (249, 256, 257, 250), (250, 257, 258, 251), (251, 258, 259, 252), (252, 259, 260, 253), (253, 260, 261, 254), (254, 261, 255, 246), (240, 231, 729, 739), (519, 520, 941, 940), (382, 391, 600, 599), (462, 458, 876, 868), (517, 497, 910, 937), (486, 516, 936, 897), (256, 264, 265, 257), (257, 265, 266, 258), (258, 266, 267, 259), (259, 267, 268, 260), (260, 268, 269, 261), (261, 269, 262, 255), (262, 270, 271, 263), (508, 449, 858, 926), (315, 314, 712, 778), (305, 306, 531, 813), (190, 198, 781, 780), (503, 439, 851, 917), (264, 273, 274, 265), (265, 274, 275, 266), (266, 275, 276, 267), (267, 276, 277, 268), (268, 277, 278, 269), (269, 278, 270, 262), (304, 313, 420, 430), (305, 304, 430, 431), (199, 192, 810, 658), (349, 348, 815, 752), (191, 183, 595, 596), (437, 501, 915, 873), (273, 282, 283, 274), (274, 283, 284, 275), (275, 284, 285, 276), (276, 285, 286, 277), (277, 286, 287, 278), (278, 287, 279, 270), (279, 288, 289, 280), (466, 521, 942, 886), (246, 255, 689, 604), (126, 134, 816, 668), (414, 466, 886, 842), (514, 513, 932, 933), (282, 290, 291, 283), (283, 291, 292, 284), (284, 292, 293, 285), (285, 293, 294, 286), (286, 294, 295, 287), (287, 295, 288, 279), (288, 296, 297, 289), (12, 3, 833, 701), (171, 172, 723, 697), (477, 461, 885, 883), (33, 34, 673, 672), (496, 487, 898, 908), (290, 298, 299, 291), (291, 299, 300, 292), (292, 300, 301, 293), (293, 301, 302, 294), (294, 302, 303, 295), (295, 303, 296, 288), (296, 304, 305, 297), (476, 410, 840, 884), (162, 170, 671, 670), (108, 118, 667, 809), (1, 2, 734, 733), (271, 272, 592, 591), (298, 307, 308, 299), (299, 308, 309, 300), (300, 309, 310, 301), (301, 310, 311, 302), (302, 311, 312, 303), (303, 312, 304, 296), (9, 10, 444, 443), (239, 238, 474, 475), (511, 512, 930, 929), (26, 19, 731, 732), (461, 517, 937, 885), (500, 509, 927, 914), (307, 316, 317, 308), (308, 317, 318, 309), (309, 318, 319, 310), (310, 319, 320, 311), (311, 320, 321, 312), (312, 321, 313, 304), (313, 322, 323, 314), (154, 162, 670, 730), (350, 341, 808, 740), (433, 477, 883, 872), (497, 478, 888, 910), (307, 298, 820, 708), (316, 324, 325, 317), (317, 325, 326, 318), (318, 326, 327, 319), (319, 327, 328, 320), (320, 328, 329, 321), (321, 329, 322, 313), (322, 330, 331, 323), (529, 476, 884, 952), (384, 375, 589, 590), (460, 475, 880, 882), (324, 316, 726, 727), (306, 315, 778, 531), (324, 332, 333, 325), (325, 333, 334, 326), (326, 334, 335, 327), (327, 335, 336, 328), (328, 336, 337, 329), (329, 337, 330, 322), (330, 338, 339, 331), (516, 460, 882, 936), (374, 383, 814, 659), (119, 111, 805, 663), (474, 471, 881, 879), (429, 495, 907, 867), (332, 341, 342, 333), (333, 342, 343, 334), (334, 343, 344, 335), (335, 344, 345, 336), (336, 345, 346, 337), (337, 346, 338, 330), (170, 180, 452, 473), (34, 33, 428, 429), (231, 224, 818, 729), (41, 50, 610, 648), (118, 126, 668, 667), (506, 490, 901, 864), (341, 350, 351, 342), (342, 351, 352, 343), (343, 352, 353, 344), (344, 353, 354, 345), (345, 354, 355, 346), (346, 355, 347, 338), (347, 356, 357, 348), (206, 207, 776, 537), (471, 526, 947, 881), (35, 26, 732, 583), (82, 90, 587, 758), (504, 505, 919, 918), (350, 358, 359, 351), (351, 359, 360, 352), (352, 360, 361, 353), (353, 361, 362, 354), (354, 362, 363, 355), (355, 363, 356, 347), (356, 364, 365, 357), (339, 340, 751, 834), (507, 443, 852, 920), (198, 205, 536, 781), (475, 474, 879, 880), (90, 98, 588, 587), (358, 366, 367, 359), (359, 367, 368, 360), (360, 368, 369, 361), (361, 369, 370, 362), (362, 370, 371, 363), (363, 371, 364, 356), (364, 372, 373, 365), (101, 91, 812, 777), (264, 256, 824, 743), (446, 469, 878, 855), (127, 119, 663, 602), (492, 425, 866, 903), (366, 375, 376, 367), (367, 376, 377, 368), (368, 377, 378, 369), (369, 378, 379, 370), (370, 379, 380, 371), (371, 380, 372, 364), (270, 279, 467, 466), (314, 315, 449, 421), (262, 263, 647, 690), (501, 482, 891, 915), (365, 373, 825, 786), (470, 447, 856, 877), (375, 384, 385, 376), (376, 385, 386, 377), (377, 386, 387, 378), (378, 387, 388, 379), (379, 388, 389, 380), (380, 389, 381, 372), (381, 390, 391, 382), (316, 307, 708, 726), (458, 473, 875, 876), (438, 502, 916, 850), (44, 35, 583, 584), (498, 491, 902, 912), (384, 392, 393, 385), (385, 393, 394, 386), (386, 394, 395, 387), (387, 395, 396, 388), (388, 396, 397, 389), (389, 397, 390, 381), (390, 398, 399, 391), (43, 42, 649, 806), (411, 442, 863, 841), (332, 324, 727, 695), (479, 407, 871, 874), (495, 494, 906, 907), (392, 400, 401, 393), (393, 401, 402, 394), (394, 402, 403, 395), (395, 403, 404, 396), (396, 404, 405, 397), (397, 405, 398, 390), (398, 0, 1, 399), (518, 463, 869, 939), (400, 392, 829, 830), (491, 492, 903, 902), (430, 496, 908, 846), (217, 208, 612, 779), (400, 3, 4, 401), (401, 4, 5, 402), (402, 5, 6, 403), (403, 6, 7, 404), (404, 7, 8, 405), (405, 8, 0, 398), (248, 247, 605, 702), (418, 419, 486, 485), (457, 437, 873, 862), (416, 417, 484, 483), (450, 416, 483, 509), (490, 489, 900, 901), (163, 155, 686, 630), (216, 215, 753, 675), (487, 488, 899, 898), (485, 486, 897, 896), (413, 412, 481, 482), (452, 453, 512, 511), (230, 237, 804, 641), (111, 101, 777, 805), (407, 433, 872, 871), (483, 484, 895, 894), (472, 426, 493, 527), (473, 452, 511, 528), (208, 199, 658, 612), (436, 450, 509, 500), (459, 515, 870, 865), (459, 456, 514, 515), (406, 407, 479, 478), (432, 406, 478, 497), (33, 32, 472, 428), (340, 339, 436, 438), (381, 382, 433, 407), (74, 75, 446, 445), (383, 374, 461, 477), (216, 207, 447, 470), (108, 109, 410, 476), (237, 246, 418, 471), (0, 9, 443, 412), (279, 280, 435, 467), (41, 42, 427, 426), (207, 206, 409, 447), (338, 347, 416, 450), (136, 135, 456, 459), (66, 65, 468, 469), (382, 383, 477, 433), (182, 172, 462, 463), (135, 134, 455, 456), (110, 100, 442, 411), (315, 306, 448, 449), (271, 270, 466, 414), (280, 281, 451, 435), (246, 247, 419, 418), (134, 144, 434, 455), (65, 64, 464, 468), (248, 239, 475, 460), (11, 2, 437, 457), (32, 41, 426, 472), (43, 34, 429, 454), (281, 272, 415, 451), (73, 74, 445, 465), (64, 73, 465, 464), (181, 182, 463, 453), (75, 66, 469, 446), (172, 171, 458, 462), (214, 215, 441, 440), (109, 110, 411, 410), (10, 11, 457, 444), (1, 0, 412, 413), (2, 1, 413, 437), (272, 271, 414, 415), (215, 216, 470, 441), (99, 98, 422, 423), (238, 237, 471, 474), (348, 349, 439, 417), (306, 305, 431, 448), (100, 99, 423, 442), (247, 248, 460, 419), (182, 181, 736, 770), (482, 481, 890, 891), (64, 65, 828, 711), (469, 524, 945, 878), (110, 109, 569, 570), (34, 43, 806, 673), (249, 240, 739, 835), (2, 11, 682, 734), (463, 462, 868, 869), (341, 332, 695, 808), (281, 280, 837, 793), (155, 147, 747, 686), (478, 479, 874, 888), (144, 154, 730, 698), (84, 76, 832, 782), (383, 382, 599, 814), (520, 465, 887, 941), (454, 429, 867, 860), (109, 108, 809, 569), (366, 358, 741, 657), (65, 66, 796, 828), (425, 459, 865, 866), (392, 384, 590, 829), (442, 506, 864, 863), (430, 420, 487, 496), (420, 421, 488, 487), (453, 463, 518, 512), (456, 455, 513, 514), (423, 422, 489, 490), (438, 436, 500, 502), (444, 457, 862, 853), (424, 425, 492, 491), (412, 443, 507, 481), (32, 33, 672, 787), (399, 1, 733, 720), (18, 25, 651, 650), (429, 428, 494, 495), (525, 470, 877, 946), (42, 41, 648, 649), (75, 74, 764, 652), (422, 476, 529, 489), (419, 460, 516, 486), (273, 264, 743, 638), (461, 432, 497, 517), (434, 424, 491, 498), (435, 451, 510, 499), (214, 223, 562, 561), (468, 464, 519, 523), (464, 465, 520, 519), (408, 440, 504, 480), (466, 467, 522, 521), (437, 413, 482, 501), (428, 472, 527, 494), (263, 271, 591, 647), (73, 82, 758, 836), (427, 454, 860, 845), (467, 435, 499, 522), (440, 441, 505, 504), (357, 365, 786, 644), (469, 468, 523, 524), (442, 423, 490, 506), (181, 180, 799, 736), (224, 217, 779, 818), (183, 173, 761, 595), (455, 434, 498, 513), (441, 470, 525, 505), (136, 146, 643, 631), (417, 439, 503, 484), (451, 415, 843, 859), (421, 449, 508, 488), (9, 18, 650, 755), (471, 418, 485, 526), (734, 682, 637, 790), (790, 637, 540, 760), (760, 540, 541, 713), (713, 541, 701, 833), (755, 650, 577, 666), (666, 577, 771, 682), (682, 771, 687, 637), (637, 687, 748, 540), (540, 748, 749, 541), (541, 749, 731, 701), (650, 651, 578, 577), (577, 578, 811, 771), (771, 811, 688, 687), (687, 688, 619, 748), (748, 619, 769, 749), (749, 769, 732, 731), (651, 787, 672, 578), (578, 672, 673, 811), (811, 673, 715, 688), (688, 715, 620, 619), (619, 620, 724, 769), (769, 724, 583, 732), (673, 806, 585, 715), (715, 585, 586, 620), (620, 586, 725, 724), (724, 725, 584, 583), (648, 610, 552, 649), (649, 552, 553, 806), (806, 553, 800, 585), (585, 800, 823, 586), (586, 823, 744, 725), (725, 744, 745, 584), (610, 710, 681, 552), (552, 681, 635, 553), (553, 635, 655, 800), (800, 655, 593, 823), (823, 593, 534, 744), (744, 534, 535, 745), (710, 711, 828, 681), (681, 828, 796, 635), (635, 796, 797, 655), (655, 797, 762, 593), (593, 762, 616, 534), (534, 616, 556, 535), (796, 652, 653, 797), (797, 653, 763, 762), (762, 763, 831, 616), (616, 831, 832, 556), (836, 758, 639, 764), (764, 639, 640, 652), (652, 640, 719, 653), (653, 719, 573, 763), (763, 573, 574, 831), (831, 574, 782, 832), (758, 587, 699, 639), (639, 699, 735, 640), (640, 735, 772, 719), (719, 772, 738, 573), (573, 738, 812, 574), (587, 588, 636, 699), (699, 636, 754, 735), (735, 754, 773, 772), (772, 773, 532, 738), (738, 532, 777, 812), (754, 570, 646, 773), (773, 646, 533, 532), (532, 533, 805, 777), (809, 667, 794, 569), (569, 794, 563, 570), (570, 563, 633, 646), (646, 633, 662, 533), (533, 662, 663, 805), (667, 668, 819, 794), (794, 819, 564, 563), (563, 564, 634, 633), (633, 634, 548, 662), (662, 548, 602, 663), (668, 816, 817, 819), (819, 817, 631, 564), (564, 631, 632, 634), (634, 632, 549, 548), (548, 549, 603, 602), (631, 643, 759, 632), (632, 759, 654, 549), (549, 654, 747, 603), (698, 730, 784, 642), (642, 784, 785, 643), (643, 785, 718, 759), (759, 718, 685, 654), (654, 685, 686, 747), (730, 670, 696, 784), (784, 696, 722, 785), (785, 722, 565, 718), (718, 565, 566, 685), (685, 566, 630, 686), (670, 671, 697, 696), (696, 697, 723, 722), (722, 723, 783, 565), (565, 783, 693, 566), (566, 693, 761, 630), (723, 770, 575, 783), (783, 575, 576, 693), (693, 576, 595, 761), (799, 780, 737, 736), (736, 737, 601, 770), (770, 601, 546, 575), (575, 546, 547, 576), (576, 547, 596, 595), (780, 781, 628, 737), (737, 628, 629, 601), (601, 629, 606, 546), (546, 606, 594, 547), (547, 594, 706, 596), (596, 706, 658, 810), (781, 536, 537, 628), (628, 537, 776, 629), (629, 776, 607, 606), (606, 607, 746, 594), (594, 746, 611, 706), (706, 611, 612, 658), (776, 675, 676, 607), (607, 676, 554, 746), (746, 554, 555, 611), (611, 555, 779, 612), (561, 562, 683, 753), (753, 683, 803, 675), (675, 803, 756, 676), (676, 756, 677, 554), (554, 677, 678, 555), (555, 678, 818, 779), (562, 641, 617, 683), (683, 617, 557, 803), (803, 557, 757, 756), (756, 757, 660, 677), (677, 660, 728, 678), (678, 728, 729, 818), (641, 804, 618, 617), (617, 618, 558, 557), (557, 558, 709, 757), (757, 709, 661, 660), (660, 661, 544, 728), (728, 544, 739, 729), (558, 702, 703, 709), (709, 703, 798, 661), (661, 798, 545, 544), (544, 545, 835, 739), (604, 689, 717, 605), (605, 717, 623, 702), (702, 623, 624, 703), (703, 624, 669, 798), (798, 669, 714, 545), (545, 714, 824, 835), (689, 690, 647, 717), (717, 647, 684, 623), (623, 684, 791, 624), (624, 791, 792, 669), (669, 792, 742, 714), (714, 742, 743, 824), (647, 591, 592, 684), (684, 592, 774, 791), (791, 774, 664, 792), (792, 664, 665, 742), (742, 665, 638, 743), (592, 793, 775, 774), (774, 775, 821, 664), (664, 821, 542, 665), (665, 542, 543, 638), (837, 822, 674, 793), (793, 674, 627, 775), (775, 627, 621, 821), (821, 621, 567, 542), (542, 567, 789, 543), (822, 716, 530, 674), (674, 530, 597, 627), (627, 597, 622, 621), (621, 622, 568, 567), (567, 568, 820, 789), (716, 813, 531, 530), (530, 531, 598, 597), (597, 598, 802, 622), (622, 802, 707, 568), (568, 707, 708, 820), (531, 778, 538, 598), (598, 538, 539, 802), (802, 539, 700, 707), (707, 700, 726, 708), (712, 679, 680, 778), (778, 680, 571, 538), (538, 571, 572, 539), (539, 572, 768, 700), (700, 768, 727, 726), (679, 766, 767, 680), (680, 767, 613, 571), (571, 613, 750, 572), (572, 750, 694, 768), (768, 694, 695, 727), (766, 834, 751, 767), (767, 751, 625, 613), (613, 625, 827, 750), (750, 827, 807, 694), (694, 807, 808, 695), (751, 752, 626, 625), (625, 626, 765, 827), (827, 765, 705, 807), (807, 705, 740, 808), (815, 644, 645, 752), (752, 645, 826, 626), (626, 826, 581, 765), (765, 581, 582, 705), (705, 582, 741, 740), (644, 786, 579, 645), (645, 579, 580, 826), (826, 580, 788, 581), (581, 788, 656, 582), (582, 656, 657, 741), (786, 825, 659, 579), (579, 659, 609, 580), (580, 609, 614, 788), (788, 614, 615, 656), (656, 615, 589, 657), (659, 814, 795, 609), (609, 795, 691, 614), (614, 691, 692, 615), (615, 692, 590, 589), (599, 600, 550, 814), (814, 550, 551, 795), (795, 551, 608, 691), (691, 608, 559, 692), (692, 559, 829, 590), (600, 720, 721, 550), (550, 721, 801, 551), (551, 801, 704, 608), (608, 704, 560, 559), (559, 560, 830, 829), (720, 733, 734, 721), (721, 734, 790, 801), (801, 790, 760, 704), (704, 760, 713, 560), (560, 713, 833, 830), (880, 879, 950, 951), (855, 878, 945, 923), (887, 854, 922, 941), (843, 842, 892, 893), (845, 860, 931, 905), (877, 856, 924, 946), (857, 847, 909, 925), (876, 875, 949, 935), (868, 876, 935, 938), (840, 841, 861, 889), (859, 843, 893, 928), (839, 838, 849, 848), (841, 863, 864, 861), (890, 920, 921, 891), (891, 921, 934, 915), (948, 904, 905, 906), (906, 905, 931, 907), (940, 941, 922, 944), (944, 922, 923, 945), (900, 952, 889, 901), (901, 889, 861, 864), (932, 912, 902, 933), (933, 902, 903, 870), (949, 929, 930, 935), (935, 930, 939, 938), (849, 918, 919, 848), (848, 919, 946, 924), (947, 896, 897, 950), (950, 897, 936, 951), (942, 943, 913, 892), (892, 913, 928, 893), (908, 898, 899, 909), (909, 899, 926, 925), (927, 894, 895, 914), (914, 895, 917, 916), (888, 874, 911, 910), (910, 911, 953, 937), (853, 862, 934, 921), (844, 845, 905, 904), (879, 881, 947, 950), (866, 865, 870, 903), (882, 880, 951, 936), (860, 867, 907, 931), (847, 846, 908, 909), (872, 883, 953, 911), (869, 868, 938, 939), (871, 872, 911, 874), (851, 850, 916, 917), (884, 840, 889, 952), (883, 885, 937, 953), (842, 886, 942, 892), (862, 873, 915, 934), (852, 853, 921, 920), (854, 855, 923, 922), (856, 839, 848, 924), (858, 857, 925, 926)])
me_torus.use_remesh_preserve_volume = False
me_torus.use_remesh_preserve_attributes = False
me_torus.use_mirror_vertex_groups = False
me_torus.update()

# ---- objects
ob_torus = bpy.data.objects.new('Torus', me_torus)
ob_lamp = bpy.data.objects.new('Lamp', light_lamp)
ob_camera = bpy.data.objects.new('Camera', cam_camera)

# ---- transforms, parenting, visibility, modifiers, constraints
ob_torus.location = (0.0, 0.0, 0.0)
ob_torus.scale = (1.0, 1.0, 0.2324)
ob_torus.lineart.crease_threshold = 0.0
ob_lamp.location = (4.076, 1.005, 5.904)
ob_lamp.rotation_euler = (0.6503, 0.05522, 1.866)
ob_lamp.lock_rotations_4d = False
ob_lamp.empty_display_type = 'ARROWS'
ob_lamp.color = (0.0, 0.0, 0.0, 0.0)
ob_lamp.lineart.crease_threshold = 0.0
ob_camera.location = (7.481, -6.508, 5.344)
ob_camera.rotation_euler = (1.109, 0.0, 0.8149)
ob_camera.lock_rotations_4d = False
ob_camera.empty_display_type = 'ARROWS'
ob_camera.color = (0.0, 0.0, 0.0, 0.0)
ob_camera.display_type = 'WIRE'
ob_camera.lineart.crease_threshold = 0.0

# ---- collection membership
col_collection_1.objects.link(ob_torus)
col_collection_1.objects.link(ob_lamp)
col_collection_1.objects.link(ob_camera)

# ---- scene / render settings (as saved in the file)
scene.camera = ob_camera
scene.frame_start = 1; scene.frame_end = 250; scene.frame_set(1)
scene.render.engine = 'BLENDER_EEVEE_NEXT'
scene.render.resolution_percentage = 50
scene.render.dither_intensity = 0.0
scene.cycles.use_denoising = False
scene.cycles.samples = 128
scene.cycles.sampling_pattern = 'TABULATED_SOBOL'
scene.cycles.light_sampling_threshold = 0.0
scene.cycles.use_adaptive_sampling = False
scene.cycles.use_light_tree = False
scene.cycles.blur_glossy = 0.0
scene.cycles.sample_clamp_indirect = 0.0
scene.view_settings.view_transform = 'Standard'
bpy.context.view_layer.update()

